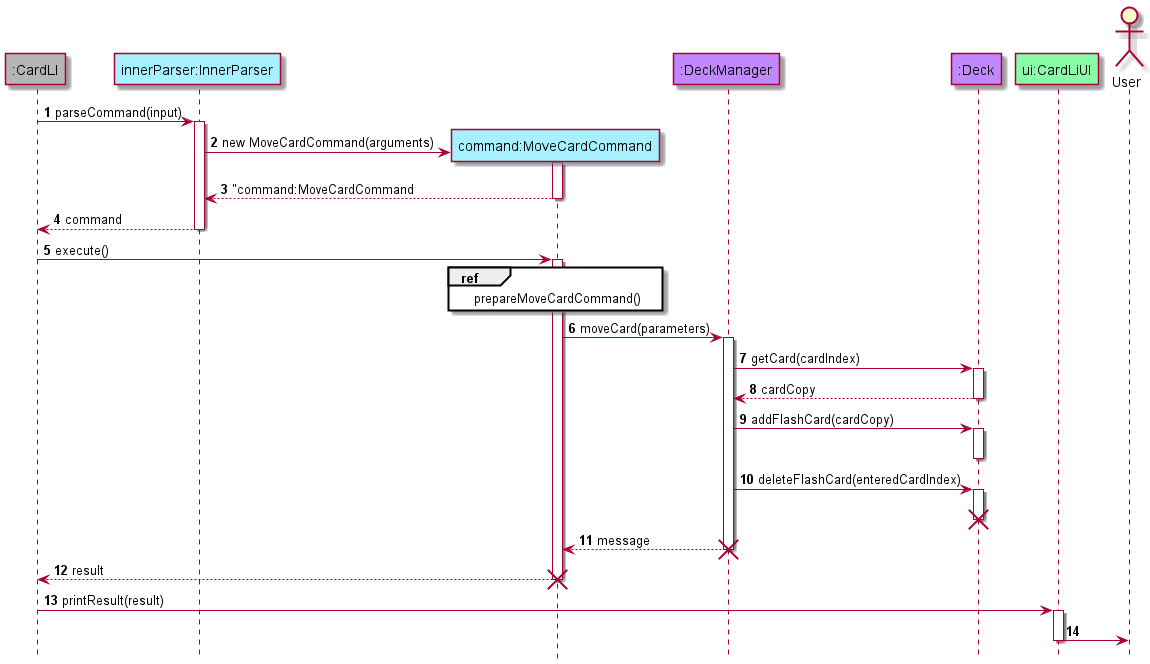

The diagram above was rendered by PlantUML. Its source (embedded in the PNG):
@startuml
!include style.puml

hide footbox
autonumber

participant ":CardLI" as CardLI mainCOLOUR
participant "innerParser:InnerParser" as InnerParser logicCOLOUR
participant "command:MoveCardCommand" as MoveCardCommand logicCOLOUR
participant ":DeckManager" as DeckManager modelCOLOUR
participant ":Deck" as Deck modelCOLOUR
participant "ui:CardLiUI" as CardLiUI uiCOLOUR
actor "User" as User

CardLI -> InnerParser: parseCommand(input)
activate InnerParser

InnerParser -> MoveCardCommand**: new MoveCardCommand(arguments)
activate MoveCardCommand
MoveCardCommand --> InnerParser: "command:MoveCardCommand
deactivate MoveCardCommand
InnerParser --> CardLI: command
deactivate InnerParser

CardLI->MoveCardCommand : execute()
activate MoveCardCommand

ref over MoveCardCommand
prepareMoveCardCommand()
end ref

MoveCardCommand -> DeckManager: moveCard(parameters)
activate DeckManager

DeckManager -> Deck: getCard(cardIndex)
activate Deck

Deck --> DeckManager: cardCopy
deactivate Deck

DeckManager -> Deck: addFlashCard(cardCopy)
activate Deck
deactivate Deck

DeckManager -> Deck: deleteFlashCard(enteredCardIndex)
activate Deck
deactivate Deck
destroy Deck

DeckManager --> MoveCardCommand: message
deactivate DeckManager

destroy DeckManager

CardLI<-- MoveCardCommand: result
deactivate MoveCardCommand
destroy MoveCardCommand

CardLI-> CardLiUI: printResult(result)
activate CardLiUI

CardLiUI -> User

deactivate CardLiUI
@enduml